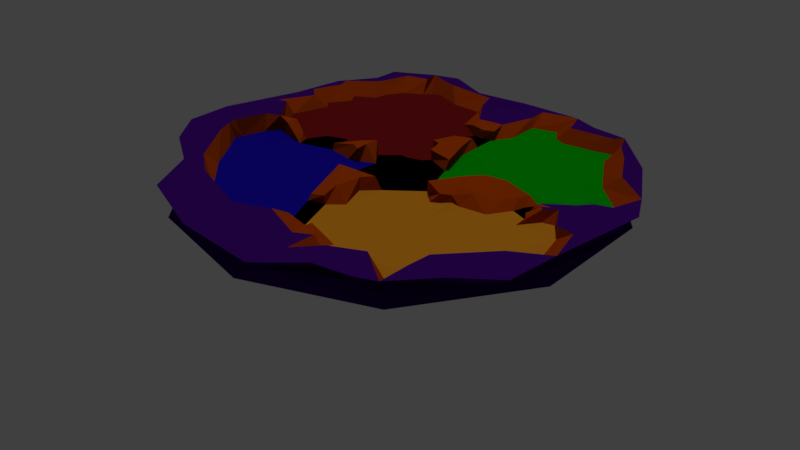 # Source: realm.blend  (saved by Blender 2.79.0; exported with 4.5.12 LTS)
import bpy
from mathutils import Matrix  # noqa: F401  (used for matrix-valued properties, if any)

bpy.ops.wm.read_factory_settings(use_empty=True)
scene = bpy.context.scene
scene.name = 'Scene'

# ---- collections
col_collection_1 = bpy.data.collections.new('Collection 1'); scene.collection.children.link(col_collection_1)

# ---- materials (node trees are filled in below, after node groups)
mat_material_001 = bpy.data.materials.new('Material.001')
mat_material_001.alpha_threshold = 0.0
mat_material_001.use_transparent_shadow = False
mat_material_001.diffuse_color = (0.035, 0.001938, 0.1237, 1.0)
mat_material_001.roughness = 0.5
mat_material = bpy.data.materials.new('Material')
mat_material.alpha_threshold = 0.0
mat_material.use_transparent_shadow = False
mat_material.diffuse_color = (0.0, 0.2529, 0.0006714, 1.0)
mat_material.roughness = 0.5
mat_material_002 = bpy.data.materials.new('Material.002')
mat_material_002.alpha_threshold = 0.0
mat_material_002.use_transparent_shadow = False
mat_material_002.diffuse_color = (0.4575, 0.1723, 0.009627, 1.0)
mat_material_002.roughness = 0.5
mat_material_003 = bpy.data.materials.new('Material.003')
mat_material_003.alpha_threshold = 0.0
mat_material_003.use_transparent_shadow = False
mat_material_003.diffuse_color = (0.00704, 0.002137, 0.2598, 1.0)
mat_material_003.roughness = 0.5
mat_material_004 = bpy.data.materials.new('Material.004')
mat_material_004.alpha_threshold = 0.0
mat_material_004.use_transparent_shadow = False
mat_material_004.diffuse_color = (0.1282, 0.00512, 0.006256, 1.0)
mat_material_004.roughness = 0.5
mat_material_005 = bpy.data.materials.new('Material.005')
mat_material_005.alpha_threshold = 0.0
mat_material_005.use_transparent_shadow = False
mat_material_005.diffuse_color = (0.0, 0.0, 0.0, 1.0)
mat_material_005.roughness = 0.5
mat_material_007 = bpy.data.materials.new('Material.007')
mat_material_007.alpha_threshold = 0.0
mat_material_007.use_transparent_shadow = False
mat_material_007.diffuse_color = (0.3032, 0.03734, 0.0, 1.0)
mat_material_007.specular_color = (0.9404, 1.0, 1.0)
mat_material_007.roughness = 0.5
mat_material_007.specular_intensity = 0.6824
mat_material_006 = bpy.data.materials.new('Material.006')
mat_material_006.alpha_threshold = 0.0
mat_material_006.use_transparent_shadow = False
mat_material_006.diffuse_color = (0.03237, 0.002476, 0.1025, 1.0)
mat_material_006.roughness = 0.5

# ---- material node trees

# ---- world
world_world = bpy.data.worlds.new('World'); scene.world = world_world
world_world.color = (0.05088, 0.05088, 0.05088)
world_world.use_sun_shadow = False
world_world.sun_shadow_jitter_overblur = 0.0
world_world.cycles.sampling_method = 'MANUAL'

# ---- lights
light_sun = bpy.data.lights.new('Sun', 'SUN')
light_sun.transmission_factor = 0.0
light_sun.angle = 0.1993
light_sun.energy = 1.0
light_sun.shadow_buffer_clip_start = 0.5
light_sun.shadow_soft_size = 0.1
light_sun.shadow_cascade_max_distance = 1000.0

# ---- meshes
me_plane = bpy.data.meshes.new('Plane')
me_plane.from_pydata([(1.131, 0.6631, -1.233), (-0.08247, 1.057, -1.233), (-0.8326, 0.02495, -1.233), (-0.08247, -1.008, -1.233), (1.131, -0.6132, -1.233), (0.253, 0.02495, -1.904), (-2.027, -3.155, -0.04238), (-3.597, -1.218, -0.04238), (3.995, -1.165, 0.02494), (0.2474, -3.823, -0.04238), (3.995, 1.213, 0.02494), (0.05582, 0.6318, -1.723), (0.5721, 1.007, -1.329), (-0.5823, 0.6318, -1.329), (0.7693, 0.4, -1.723), (-0.5823, -0.5819, -1.329), (-0.3851, 0.02495, -1.723), (0.7693, -0.3501, -1.723), (1.286, 0.02495, -1.329), (0.5721, -0.957, -1.329), (2.509, -3.089, -0.04238), (0.05582, -0.5819, -1.723), (-1.855, 3.787, -0.04238), (-3.412, 1.213, -0.04238), (2.681, 2.99, -0.04238), (0.2607, 3.553, -0.04238), (2.482, -2.58, 0.3532), (2.976, -2.452, 0.2945), (3.145, -1.552, 0.3721), (3.652, -2.008, 0.3099), (2.622, -2.08, 0.3658), (4.055, 0.5075, 0.3391), (3.65, -0.5121, 0.4017), (3.498, 0.6513, 0.3645), (-2.022, -2.927, 0.2415), (-1.778, -2.376, 0.3008), (3.687, 1.126, 0.3077), (3.354, -0.08909, 0.3706), (2.341, -2.862, 0.2608), (1.101, -2.576, 0.298), (-3.187, 1.211, 0.2415), (-2.063, 1.894, 0.2816), (2.404, -1.54, 0.32), (-0.478, -2.844, 0.3592), (-2.619, 0.06141, 0.3338), (2.557, 1.502, 0.3225), (0.3925, -1.532, 0.3388), (-0.07159, 0.5309, 0.3334), (-1.104, -0.8512, 0.3084), (-0.3513, 0.824, 0.3192), (0.2306, 0.9995, 0.3544), (-3.191, -1.513, 0.2415), (3.706, -1.01, 0.3087), (0.7051, -3.708, 0.2415), (-1.787, 3.427, 0.2486), (2.577, 2.984, 0.2905), (1.654, -2.687, 0.3108), (1.119, -2.861, 0.3489), (2.032, -3.136, 0.272), (1.397, -3.204, 0.2673), (-0.6722, -3.564, 0.2971), (-2.384, -2.093, 0.281), (-2.787, 1.459, 0.3192), (-2.669, 0.9913, 0.3003), (-2.225, -0.9202, 0.2984), (-2.931, 0.6618, 0.3761), (-3.502, -0.186, 0.3064), (-2.978, -0.6068, 0.3202), (-2.414, -1.687, 0.3191), (-2.766, -1.096, 0.3394), (-2.449, -0.4534, 0.3109), (-2.81, -0.2234, 0.33), (-2.413, -0.8489, 0.3364), (-2.987, -0.7731, 0.3303), (-2.607, -0.5504, 0.3367), (-3.534, -0.9515, 0.2932), (-2.511, 1.805, 0.2842), (-1.828, 2.469, 0.2863), (-2.967, 2.048, 0.2705), (-2.935, 1.589, 0.3271), (-2.662, 1.986, 0.3176), (-1.679, 2.854, 0.2803), (-2.612, 2.703, 0.2393), (-2.738, 2.162, 0.3454), (-2.28, 2.257, 0.2914), (-2.397, 2.417, 0.3207), (-1.814, 3.168, 0.314), (-2.227, 3.188, 0.2259), (-2.323, 2.651, 0.3343), (-2.056, 2.723, 0.2857), (-2.138, 2.969, 0.3248), (-0.6183, 3.204, 0.2635), (-0.9107, 3.026, 0.3609), (-1.38, 3.593, 0.2547), (-1.495, 3.305, 0.3417), (1.251, 2.661, 0.3209), (1.29, 3.21, 0.3031), (2.155, 2.642, 0.3084), (1.812, 2.065, 0.3072), (2.54, 2.261, 0.3371), (1.383, 2.433, 0.3304), (2.067, 2.321, 0.3327), (3.21, 1.559, 0.3601), (3.254, 2.069, 0.3059), (2.66, 2.546, 0.3339), (2.668, 1.975, 0.337), (2.916, 2.079, 0.3685), (2.241, 2.876, 0.3101), (1.87, 2.947, 0.3341), (1.483, 2.875, 0.3363), (1.713, 2.591, 0.3356), (1.705, 2.738, 0.3527), (3.336, -2.329, 0.6249), (3.244, -2.68, 0.5632), (2.673, -2.761, 0.5873), (2.575, -3.257, 0.5131), (2.732, -2.358, 0.6052), (3.498, -1.619, 0.624), (3.978, -2.197, 0.58), (3.966, 0.5678, 0.6167), (4.416, 0.5366, 0.6117), (3.957, -0.5567, 0.6158), (4.084, -1.191, 0.5657), (4.103, 1.201, 0.5657), (-2.335, -2.275, 0.5535), (-1.952, -2.373, 0.5423), (-0.6801, -2.941, 0.5798), (-3.047, -1.406, 0.5663), (-3.458, -1.659, 0.5056), (0.9739, -3.416, 0.5485), (0.7759, -4.044, 0.5056), (-1.884, 3.387, 0.5553), (-2.002, 3.789, 0.5056), (2.503, 3.095, 0.5392), (2.619, 3.296, 0.5131), (3.546, 2.234, 0.5756), (2.849, 2.761, 0.5896), (-1.49, 3.89, 0.52), (-1.587, 3.513, 0.5702), (-3.831, -1.049, 0.5617), (-3.456, -1.205, 0.5865), (-1.349, -3.205, 0.5979), (-0.7209, -3.888, 0.566), (-0.05667, -3.634, 0.6019), (1.513, 3.53, 0.5363), (0.3326, 3.619, 0.5056), (-3.215, 2.21, 0.5371), (-3.454, 1.301, 0.5056), (-2.581, -2.29, 0.5485), (-2.188, -3.195, 0.5056), (2.217, -3.423, 0.5388), (1.936, -2.765, 0.5499), (1.528, -3.497, 0.5337), (1.349, -3.016, 0.5513), (1.665, -3.355, 0.5583), (-2.476, -1.947, 0.5501), (-2.581, -1.934, 0.5572), (-3.244, 1.55, 0.5456), (-2.984, 1.286, 0.5578), (-3.26, 0.6032, 0.5973), (-3.796, -0.217, 0.5761), (-2.903, -1.157, 0.6442), (-3.03, -0.8413, 0.6353), (-3.313, -0.768, 0.6104), (-3.603, -0.5335, 0.6184), (-2.796, 2.923, 0.506), (-3.031, 2.253, 0.5731), (-2.979, 2.054, 0.5609), (-2.795, 3.45, 0.4915), (-2.494, 2.77, 0.5549), (-2.568, 2.613, 0.5647), (-2.303, 3.28, 0.5629), (-0.2432, 3.216, 0.5985), (-0.6623, 3.468, 0.5295), (-1.212, 3.324, 0.6078), (-0.9513, 3.49, 0.585), (0.8505, 3.388, 0.5376), (2.042, 3.188, 0.6062), (1.675, 3.073, 0.5684), (3.514, 1.614, 0.6281), (3.185, 2.258, 0.6371), (1.724, 2.914, 0.5988), (-0.7528, -0.207, 0.3595), (-0.3982, 0.5184, 0.3192), (-1.273, -0.03774, 0.3267), (-1.987, 0.03759, 0.3237), (-1.935, -0.1884, 0.3254), (1.075, -0.3285, 0.3384), (0.4982, -0.7811, 0.3497), (0.365, 0.6899, 0.349), (1.256, 0.2622, 0.3415), (1.351, -0.617, 0.3403), (2.609, 0.2186, 0.3256), (2.853, -0.3948, 0.3336), (2.542, -0.009561, 0.329), (1.037, 0.9557, 0.3173), (2.196, 0.6407, 0.3432), (1.655, 1.418, 0.313), (1.667, -0.433, 0.3561), (1.561, -1.534, 0.3274), (2.308, -0.4134, 0.3461), (1.528, 0.3396, 0.5197), (1.094, -1.139, 0.3185), (1.622, -1.108, 0.3162), (1.666, 0.5626, 0.3556), (-1.14, -2.715, 0.2952), (-1.374, -1.482, 0.2912), (-2.519, -0.2062, 0.3075), (0.2469, -1.052, 0.3645), (-0.9122, -0.5729, 0.3187), (-2.305, -0.1162, 0.3603), (-0.4076, -0.9279, 0.3401), (-0.8256, -1.694, 0.2952), (-0.2059, -1.776, 0.3147), (-2.014, -1.339, 0.2888), (-2.315, -0.6588, 0.3024), (-0.5301, -0.197, 0.3753), (-1.507, -0.5787, 0.3134), (-2.371, 1.425, 0.2854), (0.5337, -2.384, 0.3063), (-1.553, 1.52, 0.2939), (-1.293, 2.083, 0.2921), (-0.4304, 0.65, 0.3188), (0.2845, 0.8928, 0.3557), (0.09973, 1.065, 0.3479), (0.131, 1.777, 0.3104), (-0.7463, 1.723, 0.3065), (-2.291, 0.06669, 0.3581), (0.03907, -2.392, 0.3002), (-2.698, 0.4884, 0.3052), (-0.1999, 0.5605, 0.3247), (-1.816, 0.3907, 0.3118), (0.1958, 0.602, 0.3268), (0.1376, -1.734, 0.3372), (0.3609, -2.425, 0.3165), (-2.27, 0.09483, 0.6147), (-2.621, 0.02355, 0.6193), (-2.287, -0.1314, 0.6173), (-3.009, 0.5722, 0.6354), (-2.84, -0.1085, 0.6425), (-3.057, -0.6895, 0.6475), (-0.5001, -0.2519, 0.6332), (-0.6707, -0.141, 0.6306), (-0.4798, 0.2417, 0.6322), (-0.6879, 0.08066, 0.6286), (-2.06, -0.178, 0.4503), (-2.041, 0.01444, 0.4479), (-1.257, -0.01905, 0.4571), (-0.51, -0.01606, 0.6359), (0.5635, -2.476, 0.4415), (0.8461, -2.703, 0.4229), (0.882, -3.137, 0.5451), (0.6998, -3.715, 0.5056), (0.6031, -2.936, 0.4793), (-0.06822, -2.699, 0.5738), (0.2277, -1.009, 0.585), (0.1406, -1.479, 0.5795), (-0.3714, -0.8435, 0.588), (0.01524, -2.417, 0.4108), (-0.06624, -3.338, 0.5942), (0.9919, -2.935, 0.5477), (0.4034, -0.8337, 0.588), (0.1311, -1.75, 0.4997), (-0.1606, -1.738, 0.4399), (0.4281, -2.561, 0.3703), (1.953, -0.2718, 0.5342), (1.725, -0.6505, 0.317), (1.93, -0.6915, 0.3182), (1.832, -0.4723, 0.355), (2.976, 0.2718, 0.2997), (2.71, 0.4428, 0.3026), (2.992, 0.03687, 0.3563), (2.938, 0.1378, 0.3135), (3.391, 0.3831, 0.3376), (3.093, 0.1557, 0.3407), (3.143, -0.1313, 0.3669), (2.864, -0.02758, 0.3303), (2.837, -0.1303, 0.3234), (2.996, -0.06937, 0.3625), (3.626, -0.4837, 0.6059), (3.655, 0.528, 0.5941), (3.332, 0.03558, 0.5866), (3.496, 0.2799, 0.5779), (2.34, 0.01909, 0.4652), (1.698, -0.005281, 0.5841), (2.48, 0.2127, 0.4634), (2.542, 0.4631, 0.4188), (3.138, -0.1189, 0.5861), (2.945, -0.2734, 0.4401), (2.115, 0.4063, 0.5779), (1.982, -0.1476, 0.5043), (2.178, -0.1542, 0.4662), (1.594, 0.2028, 0.5841), (2.845, -0.1272, 0.4375), (1.747, 0.365, 0.578), (2.973, 0.1422, 0.4168), (3.022, 0.2664, 0.4016), (3.409, 0.3946, 0.5499), (3.199, 0.03125, 0.5813), (2.973, 0.02716, 0.5796), (3.145, 0.2098, 0.5543), (2.883, -0.02302, 0.4781), (3.055, -0.04796, 0.5818), (1.66, -0.2186, 0.5715), (1.57, -0.02522, 0.5311), (1.211, -0.4864, 0.6232), (1.465, 0.1186, 0.522), (1.349, 0.1774, 0.5061), (1.509, -0.5533, 0.5098), (1.647, -0.4332, 0.4892), (0.8535, 3.055, 0.3248), (0.818, 2.46, 0.3071), (-0.214, 2.405, 0.3288), (-0.2997, 2.942, 0.3862), (0.2973, 3.344, 0.2415), (0.6063, 2.092, 0.3218), (0.2432, 2.07, 0.3334), (0.4589, 1.84, 0.3259), (0.4632, 2.018, 0.3456), (-0.8227, 0.481, 0.3178), (-1.41, 0.5115, 0.3138), (0.6659, 1.147, 0.3549), (0.6439, 1.634, 0.3494), (0.05751, 1.425, 0.3352), (-0.4624, 0.2359, 0.3612), (-0.7206, 0.1734, 0.3501), (0.2709, 0.3799, 0.3249), (0.8117, 0.4788, 0.3412), (-0.2789, -0.03264, 0.3488), (0.7832, 3.138, 0.4825), (0.561, 2.504, 0.4868), (0.3081, 2.472, 0.4937), (0.6641, 2.11, 0.5075), (0.6585, 1.167, 0.5326), (0.561, 1.576, 0.5213), (0.2316, 2.084, 0.5191), (0.1325, 2.384, 0.5213), (-0.2233, 2.979, 0.5385), (0.3066, 3.351, 0.453), (0.8471, 0.5474, 0.5356), (0.2703, 1.448, 0.5324), (0.3514, 2.933, 0.4927), (0.3311, 2.632, 0.4928), (0.04424, 2.829, 0.4999), (0.006453, 2.91, 0.5387), (0.336, 3.042, 0.4586), (0.4731, 2.028, 0.5099), (0.2898, 0.9211, 0.532), (0.2567, 1.014, 0.5295), (0.3374, 0.6908, 0.5341), (0.1138, 1.051, 0.5342)], [], [(5, 16, 11), (5, 21, 16), (4, 17, 18), (5, 17, 21), (5, 11, 14), (4, 18, 8), (3, 19, 9), (2, 15, 7), (1, 13, 22), (0, 12, 24), (4, 8, 20), (3, 9, 6), (2, 7, 23), (1, 22, 25), (0, 24, 10), (82, 78, 146, 165), (86, 54, 132, 131), (35, 68, 155, 125), (92, 313, 172, 174), (30, 28, 42), (32, 52, 122, 121), (56, 57, 153, 151), (37, 32, 279, 281), (24, 25, 314, 96, 108, 55), (22, 23, 40, 78, 82, 87, 54), (10, 24, 55, 103, 36), (7, 6, 34, 61, 51), (25, 22, 54, 93, 91, 314), (23, 7, 51, 75, 66, 40), (24, 12, 25), (12, 1, 25), (9, 20, 38, 58, 59, 53), (22, 13, 23), (13, 2, 23), (6, 9, 53, 60, 34), (7, 15, 6), (15, 3, 6), (8, 10, 36, 31, 52), (9, 19, 20), (19, 4, 20), (20, 8, 52, 29, 27, 38), (8, 18, 10), (18, 0, 10), (14, 12, 0), (14, 11, 12), (11, 1, 12), (21, 19, 3), (21, 17, 19), (17, 4, 19), (18, 14, 0), (18, 17, 14), (17, 5, 14), (16, 15, 2), (16, 21, 15), (21, 3, 15), (11, 13, 1), (11, 16, 13), (16, 2, 13), (39, 42, 199, 46, 219), (35, 205, 206), (41, 218, 63, 229, 44, 227, 185, 231, 320, 220), (318, 316, 225, 317), (194, 192, 285, 283), (309, 265, 290, 303), (204, 197, 322, 195), (45, 98, 311, 315, 322, 197), (50, 224, 49, 222, 183, 230, 47, 232, 189, 223), (322, 317, 225, 323), (312, 221, 226), (320, 184, 325, 319), (320, 231, 185, 184), (44, 207, 70, 215, 64, 214, 35, 206, 48, 217, 186, 210), (48, 211, 328, 216, 182, 209), (48, 212, 211), (234, 219, 46, 233), (46, 202, 191, 188, 208), (303, 290, 284, 304), (42, 193, 200), (271, 276, 301, 299), (106, 104, 99, 105), (101, 100, 311, 98), (312, 316, 335, 336), (40, 66, 160, 147), (54, 86, 81, 77, 41, 221, 312, 92, 94), (314, 91, 173, 145), (36, 103, 135, 123), (69, 68, 35, 214, 64, 72), (59, 58, 150, 152), (337, 338, 145, 172), (219, 234, 264, 249), (38, 26, 30, 42, 39, 56), (102, 36, 123, 179), (52, 32, 37, 275, 193, 42, 28), (111, 109, 95, 110), (80, 79, 62, 76), (88, 90, 171, 169), (38, 56, 151, 115), (90, 86, 131, 171), (57, 56, 39), (31, 36, 123, 120), (58, 38, 115, 150), (62, 79, 157, 158), (66, 75, 139, 160), (61, 34, 149, 148), (78, 40, 147, 146), (96, 314, 145, 144), (54, 87, 168, 132), (52, 28, 117, 122), (51, 61, 148, 128), (36, 33, 119, 123), (74, 72, 64, 215, 70), (43, 205, 35, 125, 126), (29, 52, 122, 118), (71, 44, 236, 239), (69, 73, 162, 161), (83, 85, 170, 166), (62, 63, 218, 41, 76), (62, 65, 63), (65, 44, 229, 63), (71, 74, 70, 207, 44), (67, 73, 74, 71), (73, 69, 72, 74), (310, 96, 144, 176), (52, 31, 120, 122), (96, 109, 178, 144), (77, 84, 80, 76, 41), (85, 83, 80, 84), (81, 89, 85, 84, 77), (90, 88, 85, 89), (86, 90, 89, 81), (85, 88, 169, 170), (60, 53, 130, 142), (313, 92, 312), (109, 111, 181, 178), (108, 96, 144, 177), (111, 107, 133, 181), (30, 26, 114, 116), (95, 310, 311, 100), (95, 109, 96, 310), (65, 62, 158, 159), (99, 101, 98, 45, 105), (133, 107, 55), (97, 110, 95, 100, 101), (102, 106, 105, 45), (176, 145, 338, 329), (75, 51, 128, 139), (107, 111, 110, 97), (27, 29, 118, 113), (34, 60, 142, 149), (113, 118, 112), (114, 113, 112), (114, 112, 116), (118, 122, 117), (116, 112, 118, 117), (120, 123, 119), (121, 120, 119), (145, 173, 172), (147, 159, 158, 157), (147, 160, 159), (149, 141, 126, 125, 124), (149, 142, 141), (115, 113, 114), (128, 148, 156, 127), (130, 152, 129), (122, 120, 121), (153, 154, 150, 151), (150, 115, 151), (129, 154, 153), (129, 152, 154), (152, 150, 154), (141, 143, 126), (141, 142, 143), (142, 130, 143), (156, 124, 125, 155), (156, 148, 124), (148, 149, 124), (128, 127, 161, 162, 163, 140), (127, 156, 155, 161), (159, 160, 164, 163), (160, 139, 164), (164, 140, 163), (164, 139, 140), (139, 128, 140), (146, 147, 157, 167, 166), (165, 146, 166, 170, 169), (132, 168, 171, 131), (168, 165, 169, 171), (172, 173, 175, 174), (173, 137, 175), (175, 138, 174), (175, 137, 138), (137, 132, 138), (144, 145, 176), (123, 135, 180, 179), (135, 134, 136, 180), (134, 177, 181, 133), (177, 144, 178, 181), (26, 38, 115, 114), (133, 55, 134), (38, 27, 113, 115), (53, 59, 152, 130), (106, 102, 179, 180), (103, 55, 134, 135), (91, 93, 137, 173), (238, 159, 163, 162, 240), (104, 106, 180, 136), (55, 104, 136, 134), (94, 92, 174, 138), (80, 83, 166, 167), (68, 69, 161, 155), (238, 65, 159), (107, 97, 55), (93, 54, 132, 137), (79, 80, 167, 157), (28, 30, 116, 117), (54, 94, 138, 132), (87, 82, 165, 168), (184, 186, 217, 48), (184, 185, 186), (185, 227, 235, 246), (184, 182, 242, 247), (44, 210, 237, 236), (184, 48, 209, 182), (188, 187, 328, 211), (188, 191, 187), (201, 190, 307, 306), (187, 327, 326, 328), (187, 190, 327), (190, 195, 322, 321, 327), (277, 193, 288, 293), (200, 193, 277, 194), (204, 201, 292, 294), (202, 203, 266, 198, 191), (46, 199, 203, 202), (199, 42, 200, 267, 203), (201, 204, 190), (196, 45, 197, 204), (275, 37, 281, 287), (194, 272, 269, 192), (33, 45, 196, 270), (211, 212, 213), (212, 43, 228, 213), (206, 212, 48), (206, 205, 212), (205, 43, 212), (228, 234, 233, 213), (234, 228, 258, 264), (188, 211, 257, 261), (226, 220, 320), (226, 221, 220), (221, 41, 220), (323, 226, 320), (323, 225, 226), (225, 316, 312, 226), (238, 240, 239, 236), (246, 235, 236, 237, 245), (244, 242, 241, 248, 243), (244, 247, 242), (328, 324, 243, 248), (162, 73, 67, 240), (216, 328, 248, 241), (186, 185, 246, 245), (182, 216, 241, 242), (67, 71, 239, 240), (210, 186, 245, 237), (44, 65, 238, 236), (324, 325, 244, 243), (227, 44, 236, 235), (325, 184, 247, 244), (213, 233, 262, 263), (252, 251, 260, 250, 253, 254, 259), (257, 263, 262, 256), (254, 253, 264, 258), (253, 250, 249, 264), (257, 256, 255, 261), (39, 219, 249, 250), (256, 46, 255), (208, 188, 261, 255), (228, 43, 254, 258), (130, 252, 259, 143), (130, 129, 260, 251, 252), (129, 153, 57, 260), (233, 46, 256, 262), (211, 213, 263, 257), (57, 39, 250, 260), (266, 268, 198), (268, 266, 267), (200, 265, 268), (36, 102, 45, 33), (192, 269, 270), (269, 273, 33, 270), (272, 271, 274), (196, 204, 294, 289), (200, 194, 283, 291), (277, 278, 276, 194), (278, 277, 293, 302), (274, 271, 299, 300), (279, 280, 282, 281), (300, 297, 296, 295), (285, 286, 289), (291, 283, 284, 290), (302, 298, 299, 301), (284, 289, 294, 292), (283, 285, 289, 284), (281, 282, 300, 299, 298), (282, 280, 297, 300), (288, 287, 302, 293), (287, 281, 298, 302), (306, 304, 284), (273, 269, 296, 297), (192, 270, 286, 285), (265, 200, 291, 290), (270, 196, 289, 286), (272, 274, 300, 295), (193, 275, 287, 288), (33, 273, 297, 280), (276, 278, 302, 301), (306, 284, 292), (269, 272, 295, 296), (304, 306, 307, 305), (308, 309, 303, 304, 305), (191, 198, 309, 308), (201, 306, 292), (198, 268, 309), (190, 187, 305, 307), (187, 191, 308, 305), (313, 337, 172), (323, 224, 350, 340), (316, 318, 346, 335), (322, 323, 340, 334), (311, 310, 329, 330), (315, 318, 317, 322), (223, 189, 349, 347), (313, 312, 336, 337), (222, 49, 320, 319), (327, 321, 333, 339), (49, 224, 323, 320), (230, 183, 325, 324), (189, 232, 326, 327), (183, 222, 319, 325), (318, 315, 332, 346), (310, 176, 329), (47, 230, 324, 328), (232, 47, 328, 326), (345, 344, 343, 342, 341), (341, 342, 330, 329), (342, 343, 336, 331, 330), (343, 344, 337, 336), (344, 345, 338, 337), (345, 341, 329, 338), (330, 331, 346, 332), (331, 336, 335, 346), (348, 347, 333, 334), (347, 349, 339, 333), (350, 348, 334, 340), (224, 50, 348, 350), (50, 223, 347, 348), (315, 311, 330, 332), (321, 322, 334, 333), (189, 327, 339, 349), (119, 280, 279, 121), (32, 121, 279), (33, 280, 119), (126, 254, 43), (143, 254, 126), (104, 55, 99), (101, 55, 97), (99, 55, 101), (195, 190, 204), (203, 267, 266), (309, 268, 265), (268, 267, 200), (46, 208, 255), (271, 272, 276), (194, 276, 272), (134, 55, 177), (108, 177, 55), (8, 10, 24, 25, 22, 23, 7, 6, 9, 20)])
me_plane.polygons.foreach_set('material_index', [0, 0, 0, 0, 0, 0, 0, 0, 0, 0, 0, 0, 0, 0, 0, 0, 6, 6, 6, 2, 6, 6, 6, 0, 0, 0, 0, 0, 0, 0, 0, 0, 0, 0, 0, 0, 0, 0, 0, 0, 0, 0, 0, 0, 0, 0, 0, 0, 0, 0, 0, 0, 0, 0, 0, 0, 0, 0, 2, 3, 4, 5, 6, 6, 1, 1, 4, 5, 4, 4, 5, 3, 3, 3, 2, 2, 6, 2, 6, 1, 1, 6, 0, 4, 0, 0, 3, 0, 0, 6, 2, 6, 2, 1, 4, 6, 6, 6, 2, 0, 0, 6, 0, 0, 0, 0, 0, 6, 0, 6, 3, 6, 0, 6, 6, 6, 4, 4, 4, 3, 3, 3, 6, 0, 6, 4, 4, 4, 4, 4, 6, 0, 4, 6, 0, 6, 6, 1, 1, 6, 1, 6, 1, 1, 0, 0, 1, 0, 0, 0, 0, 0, 0, 0, 0, 0, 0, 0, 0, 0, 0, 0, 0, 0, 0, 0, 0, 0, 0, 0, 0, 0, 0, 0, 0, 0, 0, 0, 0, 0, 0, 0, 0, 0, 0, 0, 0, 0, 0, 0, 0, 0, 0, 0, 0, 0, 0, 6, 6, 0, 0, 6, 0, 0, 0, 6, 6, 6, 6, 6, 6, 1, 0, 6, 6, 6, 0, 3, 5, 6, 6, 6, 3, 5, 2, 6, 5, 1, 1, 6, 2, 6, 2, 2, 2, 6, 1, 6, 5, 1, 3, 3, 3, 3, 3, 5, 6, 6, 4, 4, 4, 4, 4, 4, 0, 6, 6, 6, 6, 6, 6, 6, 6, 6, 6, 6, 6, 6, 6, 6, 0, 6, 6, 6, 6, 6, 6, 6, 6, 0, 0, 6, 6, 6, 6, 2, 2, 6, 1, 5, 1, 6, 6, 6, 5, 6, 6, 0, 6, 6, 6, 6, 6, 6, 0, 0, 6, 0, 6, 6, 6, 6, 6, 6, 6, 6, 6, 6, 6, 6, 6, 6, 6, 6, 6, 6, 6, 6, 6, 6, 6, 5, 6, 6, 4, 6, 4, 4, 5, 4, 6, 6, 5, 5, 0, 0, 0, 0, 0, 0, 6, 6, 6, 6, 6, 6, 6, 6, 6, 6, 0, 6, 6, 6, 0, 1, 1, 1, 1, 2, 6, 2, 6, 6, 5, 0, 0, 0])
_uv = me_plane.uv_layers.new(name='UVMap')
_uv.uv.foreach_set('vector', [0.7619, 0.257, 0.727, 0.2662, 0.7411, 0.2277, 0.7619, 0.257, 0.7544, 0.2898, 0.727, 0.2662, 0.5808, 0.5779, 0.6087, 0.5818, 0.5866, 0.6128, 0.7619, 0.257, 0.7854, 0.2658, 0.7544, 0.2898, 0.7619, 0.257, 0.7411, 0.2277, 0.7772, 0.2274, 0.5808, 0.5779, 0.5866, 0.6128, 0.5079, 0.6154, 0.7395, 0.3096, 0.7723, 0.2968, 0.747, 0.4032, 0.6929, 0.2695, 0.7139, 0.2972, 0.5739, 0.3469, 0.7168, 0.2039, 0.7005, 0.235, 0.5963, 0.1108, 0.7783, 0.2035, 0.7507, 0.1962, 0.7799, 0.0808, 0.5808, 0.5779, 0.5079, 0.6154, 0.511, 0.5077, 0.7395, 0.3096, 0.747, 0.4032, 0.6525, 0.4068, 0.6929, 0.2695, 0.5739, 0.3469, 0.5591, 0.2415, 0.7168, 0.2039, 0.5963, 0.1108, 0.6807, 0.09098, 0.7783, 0.2035, 0.7799, 0.0808, 0.8455, 0.1371, 0.5405, 0.1495, 0.5301, 0.1888, 0.5096, 0.1823, 0.5223, 0.139, 0.9571, 0.1328, 0.9416, 0.1256, 0.9413, 0.1085, 0.9571, 0.1154, 0.9565, 0.2697, 0.9565, 0.2854, 0.9413, 0.2934, 0.9413, 0.2764, 0.04471, 0.5797, 0.04418, 0.6259, 0.02815, 0.6197, 0.02872, 0.5695, 0.3293, 0.3849, 0.2861, 0.4169, 0.3014, 0.3838, 0.2291, 0.4313, 0.26, 0.4428, 0.2623, 0.4609, 0.2288, 0.4484, 0.3563, 0.3488, 0.3847, 0.3104, 0.3859, 0.3292, 0.367, 0.3587, 0.7417, 0.8857, 0.7409, 0.8587, 0.7554, 0.8593, 0.7562, 0.8862, 0.7799, 0.0808, 0.6807, 0.09098, 0.6703, 0.06724, 0.7215, 0.05277, 0.7462, 0.06006, 0.7723, 0.0467, 0.5963, 0.1108, 0.5591, 0.2415, 0.5297, 0.2356, 0.5301, 0.1888, 0.5405, 0.1495, 0.5536, 0.1182, 0.5674, 0.09535, 0.8455, 0.1371, 0.7799, 0.0808, 0.7723, 0.0467, 0.8217, 0.08174, 0.8565, 0.1218, 0.5739, 0.3469, 0.6525, 0.4068, 0.63, 0.4277, 0.6027, 0.3908, 0.5594, 0.3751, 0.6807, 0.09098, 0.5963, 0.1108, 0.5674, 0.09535, 0.5883, 0.08286, 0.6282, 0.08974, 0.6703, 0.06724, 0.5591, 0.2415, 0.5739, 0.3469, 0.5594, 0.3751, 0.5358, 0.3518, 0.5285, 0.3119, 0.5297, 0.2356, 0.7799, 0.0808, 0.7507, 0.1962, 0.6807, 0.09098, 0.7507, 0.1962, 0.7168, 0.2039, 0.6807, 0.09098, 0.747, 0.4032, 0.8282, 0.3404, 0.8366, 0.3561, 0.8222, 0.3693, 0.7932, 0.3836, 0.7668, 0.4214, 0.5963, 0.1108, 0.7005, 0.235, 0.5591, 0.2415, 0.7005, 0.235, 0.6929, 0.2695, 0.5591, 0.2415, 0.6525, 0.4068, 0.747, 0.4032, 0.7668, 0.4214, 0.699, 0.4369, 0.63, 0.4277, 0.5739, 0.3469, 0.7139, 0.2972, 0.6525, 0.4068, 0.7139, 0.2972, 0.7395, 0.3096, 0.6525, 0.4068, 0.8671, 0.2377, 0.8455, 0.1371, 0.8565, 0.1218, 0.8756, 0.1478, 0.8798, 0.2348, 0.747, 0.4032, 0.7723, 0.2968, 0.8282, 0.3404, 0.5866, 0.5474, 0.5808, 0.5779, 0.511, 0.5077, 0.8282, 0.3404, 0.8671, 0.2377, 0.8798, 0.2348, 0.885, 0.2837, 0.8585, 0.3181, 0.8366, 0.3561, 0.5079, 0.6154, 0.5866, 0.6128, 0.5102, 0.7116, 0.7951, 0.2344, 0.7783, 0.2035, 0.8455, 0.1371, 0.3181, 0.8981, 0.2923, 0.8981, 0.3098, 0.8687, 0.7772, 0.2274, 0.7411, 0.2277, 0.7507, 0.1962, 0.7411, 0.2277, 0.7168, 0.2039, 0.7507, 0.1962, 0.3793, 0.5562, 0.3959, 0.5195, 0.4034, 0.5497, 0.6096, 0.553, 0.6087, 0.5818, 0.5866, 0.5474, 0.6087, 0.5818, 0.5808, 0.5779, 0.5866, 0.5474, 0.5866, 0.6128, 0.6096, 0.6185, 0.5823, 0.6403, 0.5866, 0.6128, 0.6087, 0.5818, 0.6096, 0.6185, 0.7854, 0.2658, 0.7619, 0.257, 0.7772, 0.2274, 0.727, 0.2662, 0.7139, 0.2972, 0.6929, 0.2695, 0.727, 0.2662, 0.7544, 0.2898, 0.7139, 0.2972, 0.3793, 0.5562, 0.4034, 0.5497, 0.4034, 0.5848, 0.7411, 0.2277, 0.7005, 0.235, 0.7168, 0.2039, 0.7411, 0.2277, 0.727, 0.2662, 0.7005, 0.235, 0.727, 0.2662, 0.6929, 0.2695, 0.7005, 0.235, 0.3735, 0.3006, 0.3014, 0.3838, 0.3085, 0.3357, 0.313, 0.2519, 0.3636, 0.2834, 0.3476, 0.1497, 0.3665, 0.1851, 0.3186, 0.1634, 0.1508, 0.09569, 0.1771, 0.09426, 0.2053, 0.08192, 0.2321, 0.0778, 0.2562, 0.09004, 0.2492, 0.1084, 0.2516, 0.1214, 0.2058, 0.1145, 0.1988, 0.1621, 0.1748, 0.1289, 0.1201, 0.2391, 0.1191, 0.2256, 0.1359, 0.2291, 0.1289, 0.2425, 0.9, 0.8645, 0.8993, 0.8773, 0.8915, 0.8753, 0.8921, 0.8625, 0.3793, 0.7831, 0.2329, 0.3406, 0.2242, 0.3388, 0.3833, 0.7718, 0.1996, 0.3229, 0.132, 0.3082, 0.1371, 0.2466, 0.1634, 0.267, 0.1214, 0.3562, 0.1097, 0.3167, 0.09343, 0.2398, 0.1139, 0.2487, 0.1371, 0.2466, 0.132, 0.3082, 0.1771, 0.2361, 0.1763, 0.228, 0.1906, 0.2112, 0.2006, 0.2077, 0.2065, 0.2037, 0.2005, 0.2204, 0.1989, 0.2264, 0.1981, 0.2341, 0.194, 0.2432, 0.1819, 0.2387, 0.1371, 0.2466, 0.1289, 0.2425, 0.1359, 0.2291, 0.1534, 0.2331, 0.1037, 0.2176, 0.1209, 0.1352, 0.1449, 0.1684, 0.1988, 0.1621, 0.2464, 0.1639, 0.236, 0.1937, 0.206, 0.1761, 0.1988, 0.1621, 0.2058, 0.1145, 0.2516, 0.1214, 0.2464, 0.1639, 0.2562, 0.09004, 0.2676, 0.09748, 0.279, 0.1049, 0.2905, 0.1124, 0.3019, 0.1198, 0.325, 0.1344, 0.3476, 0.1497, 0.3186, 0.1634, 0.2894, 0.1764, 0.2821, 0.1612, 0.2622, 0.122, 0.2617, 0.1094, 0.2894, 0.1764, 0.2829, 0.2189, 0.2397, 0.2041, 0.2524, 0.2067, 0.2479, 0.1965, 0.2781, 0.1879, 0.2894, 0.1764, 0.3383, 0.1975, 0.2829, 0.2189, 0.3695, 0.277, 0.3636, 0.2834, 0.313, 0.2519, 0.3277, 0.2536, 0.313, 0.2519, 0.291, 0.3002, 0.2497, 0.319, 0.2755, 0.2605, 0.2866, 0.2526, 0.3833, 0.7718, 0.2242, 0.3388, 0.2188, 0.3221, 0.3917, 0.7639, 0.3014, 0.3838, 0.2237, 0.3929, 0.2307, 0.3564, 0.2969, 0.9682, 0.2925, 0.9677, 0.2923, 0.959, 0.2969, 0.9539, 0.09439, 0.3708, 0.07201, 0.3503, 0.08809, 0.355, 0.1047, 0.3556, 0.09064, 0.3217, 0.08992, 0.2934, 0.09343, 0.2398, 0.1097, 0.3167, 0.04732, 0.6577, 0.04867, 0.6697, 0.037, 0.6701, 0.03565, 0.6581, 0.5297, 0.2356, 0.5285, 0.3119, 0.5079, 0.3161, 0.5092, 0.2332, 0.05972, 0.1018, 0.07954, 0.1091, 0.08965, 0.1243, 0.1058, 0.1216, 0.1508, 0.09569, 0.1209, 0.1352, 0.1037, 0.2176, 0.07678, 0.1444, 0.07045, 0.1244, 0.6703, 0.06724, 0.6282, 0.08974, 0.6161, 0.07466, 0.6619, 0.05021, 0.8565, 0.1218, 0.8217, 0.08174, 0.8264, 0.06596, 0.8642, 0.1095, 0.3136, 0.1036, 0.3495, 0.134, 0.3476, 0.1497, 0.325, 0.1344, 0.3019, 0.1198, 0.3022, 0.1109, 0.8352, 0.8454, 0.8352, 0.875, 0.8224, 0.8919, 0.8224, 0.8597, 0.07342, 0.193, 0.04873, 0.2187, 0.03376, 0.2176, 0.06059, 0.1897, 0.04016, 0.7682, 0.04178, 0.7748, 0.03473, 0.7742, 0.03204, 0.7674, 0.3758, 0.3845, 0.35, 0.3852, 0.3293, 0.3849, 0.3014, 0.3838, 0.3735, 0.3006, 0.3563, 0.3488, 0.3096, 0.7642, 0.3096, 0.8001, 0.2923, 0.813, 0.2923, 0.7739, 0.26, 0.4428, 0.2291, 0.4313, 0.2035, 0.4111, 0.2136, 0.402, 0.2237, 0.3929, 0.3014, 0.3838, 0.2861, 0.4169, 0.0735, 0.2932, 0.06595, 0.2896, 0.08277, 0.2681, 0.08194, 0.3055, 0.1461, 0.07238, 0.1823, 0.05784, 0.1702, 0.06914, 0.1605, 0.08241, 0.1054, 0.9066, 0.1053, 0.8802, 0.1196, 0.8713, 0.1196, 0.9009, 0.5946, 0.7814, 0.5946, 0.8175, 0.5789, 0.8066, 0.5789, 0.7674, 0.08828, 0.08916, 0.07954, 0.1091, 0.06584, 0.09996, 0.07534, 0.07831, 0.3847, 0.3104, 0.3563, 0.3488, 0.3735, 0.3006, 0.8756, 0.1478, 0.8565, 0.1218, 0.8642, 0.1095, 0.885, 0.1378, 0.6834, 0.5169, 0.6846, 0.5323, 0.6692, 0.5245, 0.6679, 0.5077, 0.6827, 0.9351, 0.6672, 0.9299, 0.6659, 0.9097, 0.6827, 0.9153, 0.5285, 0.3119, 0.5358, 0.3518, 0.5157, 0.3594, 0.5079, 0.3161, 0.6027, 0.3908, 0.63, 0.4277, 0.6181, 0.4419, 0.5885, 0.4018, 0.5301, 0.1888, 0.5297, 0.2356, 0.5092, 0.2332, 0.5096, 0.1823, 0.7215, 0.05277, 0.6703, 0.06724, 0.6619, 0.05021, 0.7176, 0.03448, 0.5674, 0.09535, 0.5536, 0.1182, 0.517, 0.1121, 0.5502, 0.08117, 0.26, 0.4428, 0.2861, 0.4169, 0.2907, 0.4328, 0.2623, 0.4609, 0.7544, 0.517, 0.7544, 0.5706, 0.7409, 0.566, 0.7409, 0.5077, 0.14, 0.4248, 0.1738, 0.4242, 0.1675, 0.4392, 0.1319, 0.4413, 0.2875, 0.09566, 0.3022, 0.1109, 0.3019, 0.1198, 0.2905, 0.1124, 0.279, 0.1049, 0.3812, 0.2512, 0.3665, 0.1851, 0.3476, 0.1497, 0.3575, 0.1423, 0.3996, 0.2191, 0.6816, 0.6116, 0.6841, 0.6592, 0.6686, 0.6624, 0.6659, 0.6106, 0.1224, 0.8037, 0.123, 0.8155, 0.106, 0.8152, 0.1053, 0.8034, 0.5959, 0.8733, 0.5958, 0.8903, 0.5793, 0.9006, 0.5794, 0.8822, 0.1453, 0.06276, 0.1235, 0.08292, 0.114, 0.06976, 0.1377, 0.04784, 0.1702, 0.06914, 0.2053, 0.08192, 0.1771, 0.09426, 0.1508, 0.09569, 0.1605, 0.08241, 0.1702, 0.06914, 0.2297, 0.06439, 0.2053, 0.08192, 0.2297, 0.06439, 0.2562, 0.09004, 0.2321, 0.0778, 0.2053, 0.08192, 0.2652, 0.07932, 0.2875, 0.09566, 0.279, 0.1049, 0.2676, 0.09748, 0.2562, 0.09004, 0.2988, 0.07257, 0.3001, 0.08709, 0.2875, 0.09566, 0.2652, 0.07932, 0.3001, 0.08709, 0.3136, 0.1036, 0.3022, 0.1109, 0.2875, 0.09566, 0.05695, 0.2464, 0.04449, 0.2781, 0.02815, 0.2818, 0.04169, 0.2474, 0.6841, 0.6592, 0.6846, 0.7445, 0.6692, 0.7551, 0.6686, 0.6624, 0.3964, 0.6405, 0.3965, 0.658, 0.3803, 0.6595, 0.3803, 0.6405, 0.1058, 0.1216, 0.1378, 0.08616, 0.1461, 0.07238, 0.1605, 0.08241, 0.1508, 0.09569, 0.1235, 0.08292, 0.1453, 0.06276, 0.1461, 0.07238, 0.1378, 0.08616, 0.08965, 0.1243, 0.1078, 0.09595, 0.1235, 0.08292, 0.1378, 0.08616, 0.1058, 0.1216, 0.08828, 0.08916, 0.1151, 0.08537, 0.1235, 0.08292, 0.1078, 0.09595, 0.07954, 0.1091, 0.08828, 0.08916, 0.1078, 0.09595, 0.08965, 0.1243, 0.1235, 0.08292, 0.1151, 0.08537, 0.1048, 0.07241, 0.114, 0.06976, 0.1053, 0.7139, 0.1053, 0.6428, 0.1186, 0.6314, 0.1186, 0.7086, 0.07434, 0.1933, 0.07678, 0.1444, 0.1037, 0.2176, 0.3965, 0.658, 0.3955, 0.6637, 0.3793, 0.6658, 0.3803, 0.6595, 0.7462, 0.06006, 0.7215, 0.05277, 0.7176, 0.03448, 0.7444, 0.0424, 0.3955, 0.6637, 0.3965, 0.6949, 0.3803, 0.6996, 0.3793, 0.6658, 0.3293, 0.3849, 0.35, 0.3852, 0.3602, 0.3983, 0.3377, 0.3979, 0.08277, 0.2681, 0.05695, 0.2464, 0.09343, 0.2398, 0.08992, 0.2934, 0.08277, 0.2681, 0.06595, 0.2896, 0.04449, 0.2781, 0.05695, 0.2464, 0.2297, 0.06439, 0.1702, 0.06914, 0.1647, 0.05478, 0.2294, 0.04961, 0.08809, 0.355, 0.09064, 0.3217, 0.1097, 0.3167, 0.1214, 0.3562, 0.1047, 0.3556, 0.3803, 0.6996, 0.3965, 0.6949, 0.04726, 0.3348, 0.06571, 0.3304, 0.08194, 0.3055, 0.08277, 0.2681, 0.08992, 0.2934, 0.09064, 0.3217, 0.124, 0.3922, 0.09439, 0.3708, 0.1047, 0.3556, 0.1214, 0.3562, 0.04169, 0.2474, 0.03376, 0.2176, 0.04873, 0.2187, 0.05602, 0.2461, 0.5358, 0.3518, 0.5594, 0.3751, 0.5414, 0.3848, 0.5157, 0.3594, 0.0582, 0.3306, 0.0735, 0.2932, 0.08194, 0.3055, 0.06571, 0.3304, 0.6824, 0.5734, 0.6816, 0.6116, 0.6659, 0.6106, 0.6668, 0.5691, 0.63, 0.4277, 0.699, 0.4369, 0.6931, 0.452, 0.6181, 0.4419, 0.3508, 0.4284, 0.318, 0.4637, 0.3308, 0.4301, 0.3602, 0.3983, 0.3508, 0.4284, 0.3308, 0.4301, 0.3602, 0.3983, 0.3308, 0.4301, 0.3377, 0.3979, 0.318, 0.4637, 0.2623, 0.4609, 0.2907, 0.4328, 0.3377, 0.3979, 0.3308, 0.4301, 0.318, 0.4637, 0.2907, 0.4328, 0.1653, 0.4637, 0.1319, 0.4413, 0.1675, 0.4392, 0.2288, 0.4484, 0.1653, 0.4637, 0.1675, 0.4392, 0.03376, 0.2176, 0.05075, 0.1652, 0.06059, 0.1897, 0.1934, 0.03349, 0.2294, 0.04961, 0.1647, 0.05478, 0.1779, 0.0425, 0.1934, 0.03349, 0.2788, 0.02788, 0.2294, 0.04961, 0.4269, 0.1403, 0.4198, 0.1853, 0.3996, 0.2191, 0.3575, 0.1423, 0.378, 0.1243, 0.4269, 0.1403, 0.4516, 0.2251, 0.4198, 0.1853, 0.3882, 0.3975, 0.3508, 0.4284, 0.3602, 0.3983, 0.3545, 0.0587, 0.381, 0.1112, 0.3616, 0.1082, 0.337, 0.07846, 0.447, 0.3073, 0.4105, 0.343, 0.4109, 0.3125, 0.2623, 0.4609, 0.1653, 0.4637, 0.2288, 0.4484, 0.3859, 0.3292, 0.4015, 0.3491, 0.4003, 0.3796, 0.367, 0.3587, 0.4003, 0.3796, 0.3882, 0.3975, 0.367, 0.3587, 0.4109, 0.3125, 0.4015, 0.3491, 0.3859, 0.3292, 0.4109, 0.3125, 0.4105, 0.343, 0.4015, 0.3491, 0.4105, 0.343, 0.4003, 0.3796, 0.4015, 0.3491, 0.4198, 0.1853, 0.4318, 0.2586, 0.3996, 0.2191, 0.4198, 0.1853, 0.4516, 0.2251, 0.4318, 0.2586, 0.4516, 0.2251, 0.447, 0.3073, 0.4318, 0.2586, 0.3616, 0.1082, 0.378, 0.1243, 0.3575, 0.1423, 0.3596, 0.1252, 0.3616, 0.1082, 0.381, 0.1112, 0.378, 0.1243, 0.381, 0.1112, 0.4269, 0.1403, 0.378, 0.1243, 0.3545, 0.0587, 0.337, 0.07846, 0.3206, 0.09224, 0.3059, 0.07429, 0.3045, 0.05851, 0.3296, 0.05462, 0.337, 0.07846, 0.3616, 0.1082, 0.3596, 0.1252, 0.3206, 0.09224, 0.2294, 0.04961, 0.2788, 0.02788, 0.2943, 0.04084, 0.3045, 0.05851, 0.2788, 0.02788, 0.3245, 0.03319, 0.2943, 0.04084, 0.2943, 0.04084, 0.3296, 0.05462, 0.3045, 0.05851, 0.2943, 0.04084, 0.3245, 0.03319, 0.3296, 0.05462, 0.3245, 0.03319, 0.3545, 0.0587, 0.3296, 0.05462, 0.1417, 0.03843, 0.1934, 0.03349, 0.1779, 0.0425, 0.1386, 0.0583, 0.1377, 0.04784, 0.09927, 0.05499, 0.1417, 0.03843, 0.1377, 0.04784, 0.114, 0.06976, 0.1048, 0.07241, 0.04515, 0.09035, 0.07061, 0.05059, 0.07534, 0.07831, 0.06584, 0.09996, 0.07061, 0.05059, 0.09927, 0.05499, 0.1048, 0.07241, 0.07534, 0.07831, 0.06059, 0.1897, 0.05075, 0.1652, 0.05196, 0.1492, 0.06324, 0.1366, 0.05075, 0.1652, 0.0351, 0.117, 0.05196, 0.1492, 0.05196, 0.1492, 0.05636, 0.1149, 0.06324, 0.1366, 0.05196, 0.1492, 0.0351, 0.117, 0.05636, 0.1149, 0.0351, 0.117, 0.04515, 0.09035, 0.05636, 0.1149, 0.02815, 0.2818, 0.03376, 0.2176, 0.04169, 0.2474, 0.1319, 0.4413, 0.08064, 0.4024, 0.08237, 0.3826, 0.1145, 0.4058, 0.08064, 0.4024, 0.03116, 0.3435, 0.05805, 0.3603, 0.08237, 0.3826, 0.323, 0.5195, 0.3108, 0.5494, 0.2923, 0.5633, 0.3109, 0.5235, 0.3108, 0.5494, 0.323, 0.5813, 0.3003, 0.5676, 0.2923, 0.5633, 0.35, 0.3852, 0.3758, 0.3845, 0.3882, 0.3975, 0.3602, 0.3983, 0.3109, 0.5235, 0.04726, 0.3348, 0.03116, 0.3435, 0.6846, 0.5323, 0.6824, 0.5734, 0.6668, 0.5691, 0.6692, 0.5245, 0.8107, 0.5493, 0.8107, 0.5077, 0.8265, 0.5181, 0.8265, 0.5632, 0.09439, 0.3708, 0.124, 0.3922, 0.1145, 0.4058, 0.08237, 0.3826, 0.8217, 0.08174, 0.7723, 0.0467, 0.7728, 0.02788, 0.8264, 0.06596, 0.8264, 0.6264, 0.8264, 0.6712, 0.8126, 0.6797, 0.8126, 0.6309, 0.2288, 0.06329, 0.2294, 0.04961, 0.3045, 0.05851, 0.3059, 0.07429, 0.2979, 0.07147, 0.07201, 0.3503, 0.09439, 0.3708, 0.08237, 0.3826, 0.05805, 0.3603, 0.04726, 0.3348, 0.07201, 0.3503, 0.05805, 0.3603, 0.03116, 0.3435, 0.04637, 0.5586, 0.04471, 0.5797, 0.02872, 0.5695, 0.03052, 0.5465, 0.9514, 0.6264, 0.9578, 0.6336, 0.9578, 0.6537, 0.9508, 0.6458, 0.3495, 0.134, 0.3136, 0.1036, 0.3206, 0.09224, 0.3596, 0.1252, 0.2932, 0.6946, 0.3102, 0.6946, 0.2952, 0.7084, 0.3965, 0.6949, 0.06571, 0.3304, 0.04726, 0.3348, 0.5883, 0.08286, 0.5674, 0.09535, 0.5502, 0.08117, 0.5728, 0.06718, 0.1823, 0.05784, 0.1461, 0.07238, 0.1386, 0.0583, 0.1779, 0.0425, 0.2861, 0.4169, 0.3293, 0.3849, 0.3377, 0.3979, 0.2907, 0.4328, 0.04905, 0.5335, 0.04637, 0.5586, 0.03052, 0.5465, 0.03347, 0.5195, 0.5536, 0.1182, 0.5405, 0.1495, 0.5223, 0.139, 0.517, 0.1121, 0.2464, 0.1639, 0.2622, 0.122, 0.2821, 0.1612, 0.2894, 0.1764, 0.2464, 0.1639, 0.2516, 0.1214, 0.2622, 0.122, 0.3099, 0.637, 0.3102, 0.6501, 0.2932, 0.6501, 0.3023, 0.637, 0.6831, 0.8109, 0.6829, 0.8426, 0.6659, 0.8429, 0.6755, 0.8109, 0.91, 0.7412, 0.91, 0.7614, 0.893, 0.7612, 0.893, 0.7411, 0.2464, 0.1639, 0.2894, 0.1764, 0.2781, 0.1879, 0.2479, 0.1965, 0.2755, 0.2605, 0.2497, 0.2962, 0.2397, 0.2041, 0.2829, 0.2189, 0.2755, 0.2605, 0.2497, 0.319, 0.2497, 0.2962, 0.9612, 0.9364, 0.966, 0.945, 0.9621, 0.9451, 0.9573, 0.9367, 0.2497, 0.2962, 0.1973, 0.2719, 0.2104, 0.2488, 0.2397, 0.2041, 0.2497, 0.2962, 0.2108, 0.304, 0.1973, 0.2719, 0.2108, 0.304, 0.1634, 0.267, 0.1371, 0.2466, 0.1652, 0.2564, 0.1973, 0.2719, 0.1118, 0.9632, 0.1118, 0.9717, 0.1053, 0.9708, 0.1053, 0.9624, 0.2307, 0.3564, 0.2237, 0.3929, 0.2167, 0.3862, 0.2124, 0.3625, 0.7563, 0.6725, 0.7485, 0.6853, 0.7414, 0.6807, 0.7419, 0.6741, 0.291, 0.3002, 0.2831, 0.3294, 0.2523, 0.3304, 0.2419, 0.3254, 0.2497, 0.319, 0.313, 0.2519, 0.3085, 0.3357, 0.2831, 0.3294, 0.291, 0.3002, 0.3085, 0.3357, 0.3014, 0.3838, 0.2307, 0.3564, 0.2569, 0.3429, 0.2831, 0.3294, 0.7485, 0.6853, 0.7563, 0.6725, 0.966, 0.945, 0.1851, 0.3409, 0.1214, 0.3562, 0.132, 0.3082, 0.1996, 0.3229, 0.9558, 0.2008, 0.9558, 0.2131, 0.9413, 0.2139, 0.9413, 0.2016, 0.2124, 0.3625, 0.2009, 0.3909, 0.1938, 0.3925, 0.2006, 0.3684, 0.1738, 0.4242, 0.1214, 0.3562, 0.1851, 0.3409, 0.1843, 0.3694, 0.2829, 0.2189, 0.3383, 0.1975, 0.3353, 0.2389, 0.3383, 0.1975, 0.3812, 0.2512, 0.3652, 0.2533, 0.3353, 0.2389, 0.3186, 0.1634, 0.3383, 0.1975, 0.2894, 0.1764, 0.3186, 0.1634, 0.3665, 0.1851, 0.3383, 0.1975, 0.3665, 0.1851, 0.3812, 0.2512, 0.3383, 0.1975, 0.3652, 0.2533, 0.3695, 0.277, 0.3277, 0.2536, 0.3353, 0.2389, 0.04178, 0.7748, 0.03675, 0.798, 0.0299, 0.7974, 0.03473, 0.7742, 0.02815, 0.8958, 0.02815, 0.8542, 0.04271, 0.8538, 0.04271, 0.8953, 0.1449, 0.1684, 0.1748, 0.1289, 0.1988, 0.1621, 0.1449, 0.1684, 0.1209, 0.1352, 0.1748, 0.1289, 0.1209, 0.1352, 0.1508, 0.09569, 0.1748, 0.1289, 0.1534, 0.2331, 0.1449, 0.1684, 0.1988, 0.1621, 0.1534, 0.2331, 0.1359, 0.2291, 0.1449, 0.1684, 0.1359, 0.2291, 0.1191, 0.2256, 0.1037, 0.2176, 0.1449, 0.1684, 0.2288, 0.06329, 0.2979, 0.07147, 0.2644, 0.07822, 0.2553, 0.08893, 0.5199, 0.8777, 0.5199, 0.8916, 0.5094, 0.9082, 0.5079, 0.8881, 0.5096, 0.875, 0.7616, 0.7547, 0.7497, 0.7579, 0.7409, 0.7511, 0.7533, 0.7473, 0.7661, 0.7411, 0.7616, 0.7547, 0.7661, 0.7855, 0.7497, 0.7579, 0.9584, 0.03933, 0.9585, 0.05269, 0.9414, 0.05254, 0.9413, 0.03918, 0.5793, 0.9006, 0.5958, 0.8903, 0.5959, 0.905, 0.5789, 0.9036, 0.9585, 0.02803, 0.9584, 0.03933, 0.9413, 0.03918, 0.9414, 0.02788, 0.5866, 0.9608, 0.5866, 0.9706, 0.5789, 0.9706, 0.5789, 0.9607, 0.6829, 0.8426, 0.6831, 0.8536, 0.6661, 0.8539, 0.6659, 0.8429, 0.123, 0.77, 0.1224, 0.8037, 0.1053, 0.8034, 0.106, 0.7696, 0.91, 0.7614, 0.9095, 0.7736, 0.9018, 0.7735, 0.893, 0.7612, 0.3094, 0.6683, 0.3102, 0.6946, 0.2932, 0.6946, 0.2923, 0.6683, 0.3966, 0.8527, 0.3963, 0.8623, 0.3793, 0.8629, 0.3796, 0.8533, 0.3102, 0.6501, 0.3094, 0.6683, 0.2923, 0.6683, 0.2932, 0.6501, 0.3963, 0.8623, 0.3966, 0.8919, 0.3889, 0.8922, 0.3793, 0.8629, 0.8225, 0.7524, 0.8285, 0.7411, 0.8367, 0.7425, 0.8304, 0.7538, 0.4297, 0.3004, 0.3965, 0.3051, 0.3846, 0.3093, 0.3736, 0.2999, 0.3883, 0.2886, 0.3811, 0.2501, 0.4157, 0.2556, 0.1472, 0.5195, 0.1472, 0.5756, 0.1306, 0.5739, 0.1271, 0.5593, 0.3811, 0.2501, 0.3883, 0.2886, 0.3696, 0.2763, 0.3653, 0.2527, 0.3883, 0.2886, 0.3736, 0.2999, 0.3636, 0.2826, 0.3696, 0.2763, 0.1472, 0.5195, 0.1271, 0.5593, 0.1169, 0.5352, 0.1053, 0.5279, 0.04263, 0.7509, 0.04016, 0.7682, 0.03204, 0.7674, 0.03451, 0.7501, 0.5226, 0.8057, 0.5081, 0.8054, 0.1169, 0.5352, 0.5079, 0.7802, 0.5081, 0.7674, 0.5226, 0.7677, 0.5224, 0.7806, 0.3841, 0.9479, 0.3868, 0.9634, 0.3793, 0.9634, 0.3806, 0.9482, 0.447, 0.3073, 0.4297, 0.3004, 0.4157, 0.2556, 0.4318, 0.2586, 0.447, 0.3073, 0.4109, 0.3125, 0.3846, 0.3093, 0.3965, 0.3051, 0.4297, 0.3004, 0.4109, 0.3125, 0.3859, 0.3292, 0.3847, 0.3104, 0.3846, 0.3093, 0.5102, 0.8188, 0.5081, 0.8054, 0.5226, 0.8057, 0.5186, 0.8192, 0.8224, 0.7872, 0.8225, 0.7524, 0.8304, 0.7538, 0.8367, 0.7896, 0.04263, 0.7406, 0.04263, 0.7509, 0.03451, 0.7501, 0.02815, 0.7391, 0.2523, 0.3304, 0.2439, 0.3337, 0.2419, 0.3254, 0.2439, 0.3337, 0.2523, 0.3304, 0.2569, 0.3429, 0.2307, 0.3564, 0.2329, 0.3406, 0.2439, 0.3337, 0.14, 0.4248, 0.124, 0.3922, 0.1214, 0.3562, 0.1738, 0.4242, 0.2006, 0.3684, 0.1938, 0.3925, 0.1843, 0.3694, 0.1938, 0.3925, 0.1834, 0.4123, 0.1738, 0.4242, 0.1843, 0.3694, 0.02815, 0.9515, 0.4511, 0.9617, 0.4511, 0.9479, 0.756, 0.6548, 0.7563, 0.6725, 0.7419, 0.6741, 0.7409, 0.6548, 0.901, 0.8454, 0.9, 0.8645, 0.8921, 0.8625, 0.8929, 0.8501, 0.2167, 0.3862, 0.2105, 0.3969, 0.2107, 0.3874, 0.2124, 0.3625, 0.7517, 0.9563, 0.7411, 0.9554, 0.7409, 0.9491, 0.7517, 0.942, 0.4511, 0.9479, 0.4511, 0.9617, 0.4431, 0.9627, 0.4431, 0.9489, 0.2278, 0.43, 0.1725, 0.4228, 0.1874, 0.4165, 0.2022, 0.4097, 0.1944, 0.3983, 0.182, 0.4109, 0.1928, 0.3917, 0.1999, 0.3901, 0.2003, 0.3627, 0.1862, 0.3641, 0.1927, 0.341, 0.223, 0.3496, 0.2121, 0.3568, 0.2188, 0.3221, 0.2242, 0.3388, 0.2092, 0.3955, 0.2036, 0.4026, 0.2058, 0.3905, 0.2096, 0.3864, 0.2188, 0.3221, 0.1927, 0.341, 0.1982, 0.3215, 0.2084, 0.3146, 0.2121, 0.3568, 0.2003, 0.3627, 0.1927, 0.341, 0.2188, 0.3221, 0.2022, 0.4097, 0.1874, 0.4165, 0.1944, 0.3983, 0.2058, 0.3905, 0.2036, 0.4026, 0.1874, 0.4165, 0.1725, 0.4228, 0.182, 0.4109, 0.1944, 0.3983, 0.2227, 0.392, 0.2123, 0.4006, 0.2092, 0.3955, 0.2157, 0.3854, 0.2123, 0.4006, 0.2022, 0.4097, 0.2036, 0.4026, 0.2092, 0.3955, 0.4013, 0.7554, 0.3917, 0.7639, 0.2188, 0.3221, 0.2035, 0.7915, 0.2069, 0.7722, 0.2134, 0.7727, 0.2178, 0.7931, 0.8993, 0.8773, 0.901, 0.8932, 0.8932, 0.8892, 0.8915, 0.8753, 0.2329, 0.3406, 0.2307, 0.3564, 0.223, 0.3496, 0.2242, 0.3388, 0.7563, 0.6264, 0.756, 0.6548, 0.7409, 0.6548, 0.7484, 0.6317, 0.02815, 0.9515, 0.0357, 0.9516, 0.0357, 0.966, 0.02847, 0.9579, 0.9558, 0.1885, 0.9558, 0.2008, 0.9413, 0.2016, 0.9493, 0.1892, 0.2035, 0.8034, 0.2035, 0.7915, 0.2178, 0.7931, 0.2178, 0.805, 0.8227, 0.9477, 0.8318, 0.9476, 0.8318, 0.962, 0.8224, 0.9565, 0.9573, 0.9367, 0.2188, 0.3221, 0.7414, 0.6807, 0.5079, 0.9711, 0.5079, 0.9639, 0.5117, 0.965, 0.5117, 0.9721, 0.3917, 0.7639, 0.4013, 0.7554, 0.4065, 0.7583, 0.4065, 0.7969, 0.3841, 0.792, 0.3793, 0.7831, 0.3833, 0.7718, 0.3917, 0.7639, 0.4065, 0.7969, 0.9587, 0.8659, 0.9573, 0.8566, 0.9667, 0.8568, 0.9692, 0.8657, 0.9612, 0.9364, 0.9573, 0.9367, 0.7414, 0.6807, 0.2419, 0.3254, 0.2439, 0.3337, 0.9667, 0.8568, 0.2069, 0.917, 0.2035, 0.8781, 0.2094, 0.8771, 0.2094, 0.9151, 0.9522, 0.5296, 0.9516, 0.5077, 0.9619, 0.5084, 0.9619, 0.5303, 0.04418, 0.6259, 0.03251, 0.6263, 0.02815, 0.6197, 0.9719, 0.7427, 0.9719, 0.7659, 0.9663, 0.7642, 0.9663, 0.7411, 0.04867, 0.6697, 0.04905, 0.6829, 0.03737, 0.6834, 0.037, 0.6701, 0.9529, 0.4359, 0.9529, 0.4491, 0.9413, 0.4502, 0.9413, 0.437, 0.2044, 0.691, 0.2035, 0.6546, 0.2152, 0.6539, 0.216, 0.6903, 0.1139, 0.2487, 0.1201, 0.2391, 0.1289, 0.2425, 0.1371, 0.2466, 0.8835, 0.5442, 0.8828, 0.5363, 0.8944, 0.5362, 0.8951, 0.5441, 0.04418, 0.6259, 0.04732, 0.6577, 0.03565, 0.6581, 0.03251, 0.6263, 0.2006, 0.2077, 0.1906, 0.2112, 0.1988, 0.1621, 0.206, 0.1761, 0.8945, 0.6264, 0.8944, 0.6521, 0.8827, 0.6521, 0.8828, 0.6264, 0.1906, 0.2112, 0.1763, 0.228, 0.1534, 0.2331, 0.1988, 0.1621, 0.2005, 0.2204, 0.2065, 0.2037, 0.236, 0.1937, 0.2254, 0.2035, 0.194, 0.2432, 0.1981, 0.2341, 0.2104, 0.2488, 0.1973, 0.2719, 0.2065, 0.2037, 0.2006, 0.2077, 0.206, 0.1761, 0.236, 0.1937, 0.2062, 0.7165, 0.2062, 0.7078, 0.2179, 0.7071, 0.2179, 0.7158, 0.2035, 0.6546, 0.2179, 0.64, 0.2152, 0.6539, 0.1989, 0.2264, 0.2005, 0.2204, 0.2254, 0.2035, 0.2397, 0.2041, 0.1981, 0.2341, 0.1989, 0.2264, 0.2397, 0.2041, 0.2104, 0.2488, 0.06526, 0.2229, 0.07519, 0.206, 0.07935, 0.2089, 0.08752, 0.226, 0.07099, 0.2245, 0.07099, 0.2245, 0.08752, 0.226, 0.0925, 0.2395, 0.05602, 0.2461, 0.08752, 0.226, 0.07935, 0.2089, 0.1027, 0.2174, 0.09644, 0.2262, 0.0925, 0.2395, 0.07935, 0.2089, 0.07519, 0.206, 0.07342, 0.193, 0.1027, 0.2174, 0.07519, 0.206, 0.06526, 0.2229, 0.04873, 0.2187, 0.07342, 0.193, 0.06526, 0.2229, 0.07099, 0.2245, 0.05602, 0.2461, 0.04873, 0.2187, 0.0925, 0.2395, 0.09644, 0.2262, 0.1191, 0.2388, 0.113, 0.2484, 0.09644, 0.2262, 0.1027, 0.2174, 0.1182, 0.2253, 0.1191, 0.2388, 0.2107, 0.5519, 0.2112, 0.5465, 0.2342, 0.5548, 0.236, 0.5842, 0.2112, 0.5465, 0.2107, 0.5337, 0.236, 0.5195, 0.2342, 0.5548, 0.2035, 0.5557, 0.2107, 0.5519, 0.236, 0.5842, 0.2171, 0.5747, 0.8836, 0.556, 0.8836, 0.5481, 0.8953, 0.548, 0.8953, 0.5559, 0.8836, 0.5481, 0.8835, 0.5442, 0.8951, 0.5441, 0.8953, 0.548, 0.2062, 0.7078, 0.2044, 0.691, 0.216, 0.6903, 0.2179, 0.7071, 0.8944, 0.6521, 0.8945, 0.6758, 0.8828, 0.6758, 0.8827, 0.6521, 0.8828, 0.5363, 0.8836, 0.5079, 0.8953, 0.5077, 0.8944, 0.5362, 0.1675, 0.4392, 0.1725, 0.4228, 0.2278, 0.43, 0.2288, 0.4484, 0.7409, 0.8587, 0.7562, 0.8413, 0.7554, 0.8593, 0.2035, 0.8034, 0.2178, 0.805, 0.2163, 0.8213, 0.3996, 0.2191, 0.3793, 0.9634, 0.3868, 0.9634, 0.4318, 0.2586, 0.3793, 0.9634, 0.3996, 0.2191, 0.07201, 0.3503, 0.04726, 0.3348, 0.08809, 0.355, 0.09064, 0.3217, 0.04726, 0.3348, 0.06571, 0.3304, 0.08809, 0.355, 0.04726, 0.3348, 0.09064, 0.3217, 0.1634, 0.267, 0.966, 0.945, 0.1996, 0.3229, 0.2831, 0.3294, 0.2569, 0.3429, 0.2523, 0.3304, 0.9667, 0.8568, 0.2439, 0.3337, 0.2329, 0.3406, 0.2439, 0.3337, 0.2569, 0.3429, 0.2307, 0.3564, 0.5081, 0.8054, 0.5079, 0.7802, 0.1169, 0.5352, 0.4511, 0.9617, 0.02815, 0.9515, 0.2925, 0.9677, 0.2124, 0.3625, 0.2925, 0.9677, 0.2009, 0.3909, 0.0, 0.0, 0.0, 0.0, 0.0, 0.0, 0.7462, 0.06006, 0.3108, 0.5494, 0.7723, 0.0467, 0.0, 0.0, 0.0, 0.0, 0.0, 0.0, 0.0, 0.0, 0.0, 0.0, 0.0, 0.0, 0.0, 0.0, 0.0, 0.0, 0.0, 0.0, 0.0, 0.0])
me_plane.materials.append(mat_material_001)
me_plane.materials.append(mat_material)
me_plane.materials.append(mat_material_002)
me_plane.materials.append(mat_material_003)
me_plane.materials.append(mat_material_004)
me_plane.materials.append(mat_material_005)
me_plane.materials.append(mat_material_007)
me_plane.materials.append(mat_material_006)
me_plane.use_remesh_preserve_volume = False
me_plane.use_remesh_preserve_attributes = False
me_plane.use_mirror_vertex_groups = False
me_plane.update()

# ---- objects
ob_sun = bpy.data.objects.new('Sun', light_sun)
ob_plane = bpy.data.objects.new('Plane', me_plane)

# ---- transforms, parenting, visibility, modifiers, constraints
ob_sun.location = (-3.284, -0.9385, 3.954)
ob_sun.lineart.crease_threshold = 0.0
ob_plane.location = (0.0, 0.0, 0.0)
ob_plane.scale = (1.156, 1.156, 1.156)
ob_plane.lineart.crease_threshold = 0.0

# ---- collection membership
col_collection_1.objects.link(ob_sun)
col_collection_1.objects.link(ob_plane)

# ---- scene / render settings (as saved in the file)
scene.frame_start = 1; scene.frame_end = 250; scene.frame_set(3)
scene.render.engine = 'BLENDER_EEVEE_NEXT'
scene.render.resolution_percentage = 50
scene.render.dither_intensity = 0.0
scene.cycles.use_denoising = False
scene.cycles.samples = 128
scene.cycles.sampling_pattern = 'TABULATED_SOBOL'
scene.cycles.use_adaptive_sampling = False
scene.cycles.use_light_tree = False
scene.cycles.blur_glossy = 0.0
scene.cycles.sample_clamp_indirect = 0.0
scene.view_settings.view_transform = 'Standard'
bpy.context.view_layer.update()

# ---- added for rendering (the .blend has no active camera): camera
cam_auto = bpy.data.cameras.new('AutoCamera')
cam_auto.lens = 50.0
cam_auto.sensor_width = 36.0
cam_auto.clip_end = 1000.0
ob_auto_camera = bpy.data.objects.new('AutoCamera', cam_auto)
scene.collection.objects.link(ob_auto_camera)
ob_auto_camera.location = (12.8827, -15.1424, 9.30872)
ob_auto_camera.rotation_euler = (1.09748, -7.21219e-08, 0.694738)
scene.camera = ob_auto_camera
bpy.context.view_layer.update()
